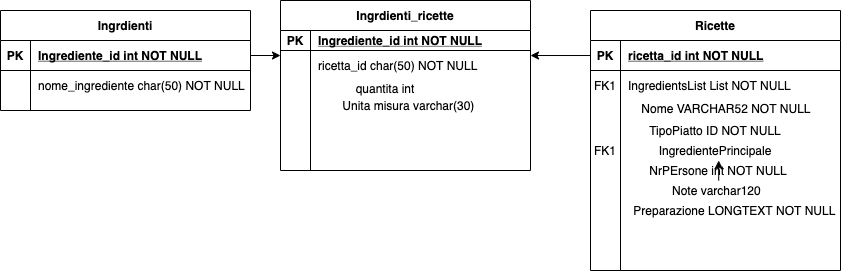

The diagram above was exported from draw.io. Its source (the exported page's mxGraphModel, read from the mxfile embedded in the PNG):
<mxGraphModel dx="1636" dy="376" grid="1" gridSize="10" guides="1" tooltips="1" connect="1" arrows="1" fold="1" page="1" pageScale="1" pageWidth="850" pageHeight="1100" math="0" shadow="0" extFonts="Permanent Marker^https://fonts.googleapis.com/css?family=Permanent+Marker">
  <root>
    <mxCell id="0" />
    <mxCell id="1" parent="0" />
    <mxCell id="C-vyLk0tnHw3VtMMgP7b-2" value="Ricette" style="shape=table;startSize=30;container=1;collapsible=1;childLayout=tableLayout;fixedRows=1;rowLines=0;fontStyle=1;align=center;resizeLast=1;" parent="1" vertex="1">
      <mxGeometry x="450" y="120" width="250" height="260" as="geometry" />
    </mxCell>
    <mxCell id="C-vyLk0tnHw3VtMMgP7b-3" value="" style="shape=partialRectangle;collapsible=0;dropTarget=0;pointerEvents=0;fillColor=none;points=[[0,0.5],[1,0.5]];portConstraint=eastwest;top=0;left=0;right=0;bottom=1;" parent="C-vyLk0tnHw3VtMMgP7b-2" vertex="1">
      <mxGeometry y="30" width="250" height="30" as="geometry" />
    </mxCell>
    <mxCell id="C-vyLk0tnHw3VtMMgP7b-4" value="PK" style="shape=partialRectangle;overflow=hidden;connectable=0;fillColor=none;top=0;left=0;bottom=0;right=0;fontStyle=1;" parent="C-vyLk0tnHw3VtMMgP7b-3" vertex="1">
      <mxGeometry width="30" height="30" as="geometry" />
    </mxCell>
    <mxCell id="C-vyLk0tnHw3VtMMgP7b-5" value="ricetta_id int NOT NULL " style="shape=partialRectangle;overflow=hidden;connectable=0;fillColor=none;top=0;left=0;bottom=0;right=0;align=left;spacingLeft=6;fontStyle=5;" parent="C-vyLk0tnHw3VtMMgP7b-3" vertex="1">
      <mxGeometry x="30" width="220" height="30" as="geometry" />
    </mxCell>
    <mxCell id="C-vyLk0tnHw3VtMMgP7b-6" value="" style="shape=partialRectangle;collapsible=0;dropTarget=0;pointerEvents=0;fillColor=none;points=[[0,0.5],[1,0.5]];portConstraint=eastwest;top=0;left=0;right=0;bottom=0;" parent="C-vyLk0tnHw3VtMMgP7b-2" vertex="1">
      <mxGeometry y="60" width="250" height="30" as="geometry" />
    </mxCell>
    <mxCell id="C-vyLk0tnHw3VtMMgP7b-7" value="FK1" style="shape=partialRectangle;overflow=hidden;connectable=0;fillColor=none;top=0;left=0;bottom=0;right=0;" parent="C-vyLk0tnHw3VtMMgP7b-6" vertex="1">
      <mxGeometry width="30" height="30" as="geometry" />
    </mxCell>
    <mxCell id="C-vyLk0tnHw3VtMMgP7b-8" value="IngredientsList List NOT NULL" style="shape=partialRectangle;overflow=hidden;connectable=0;fillColor=none;top=0;left=0;bottom=0;right=0;align=left;spacingLeft=6;" parent="C-vyLk0tnHw3VtMMgP7b-6" vertex="1">
      <mxGeometry x="30" width="220" height="30" as="geometry" />
    </mxCell>
    <mxCell id="C-vyLk0tnHw3VtMMgP7b-9" value="" style="shape=partialRectangle;collapsible=0;dropTarget=0;pointerEvents=0;fillColor=none;points=[[0,0.5],[1,0.5]];portConstraint=eastwest;top=0;left=0;right=0;bottom=0;" parent="C-vyLk0tnHw3VtMMgP7b-2" vertex="1">
      <mxGeometry y="90" width="250" height="30" as="geometry" />
    </mxCell>
    <mxCell id="C-vyLk0tnHw3VtMMgP7b-10" value="" style="shape=partialRectangle;overflow=hidden;connectable=0;fillColor=none;top=0;left=0;bottom=0;right=0;" parent="C-vyLk0tnHw3VtMMgP7b-9" vertex="1">
      <mxGeometry width="30" height="30" as="geometry" />
    </mxCell>
    <mxCell id="C-vyLk0tnHw3VtMMgP7b-11" value="    Nome VARCHAR52 NOT NULL&#10;" style="shape=partialRectangle;overflow=hidden;connectable=0;fillColor=none;top=0;left=0;bottom=0;right=0;align=left;spacingLeft=6;" parent="C-vyLk0tnHw3VtMMgP7b-9" vertex="1">
      <mxGeometry x="30" width="220" height="30" as="geometry" />
    </mxCell>
    <mxCell id="C-vyLk0tnHw3VtMMgP7b-23" value="Ingrdienti" style="shape=table;startSize=30;container=1;collapsible=1;childLayout=tableLayout;fixedRows=1;rowLines=0;fontStyle=1;align=center;resizeLast=1;" parent="1" vertex="1">
      <mxGeometry x="-140" y="120" width="250" height="100" as="geometry" />
    </mxCell>
    <mxCell id="C-vyLk0tnHw3VtMMgP7b-24" value="" style="shape=partialRectangle;collapsible=0;dropTarget=0;pointerEvents=0;fillColor=none;points=[[0,0.5],[1,0.5]];portConstraint=eastwest;top=0;left=0;right=0;bottom=1;" parent="C-vyLk0tnHw3VtMMgP7b-23" vertex="1">
      <mxGeometry y="30" width="250" height="30" as="geometry" />
    </mxCell>
    <mxCell id="C-vyLk0tnHw3VtMMgP7b-25" value="PK" style="shape=partialRectangle;overflow=hidden;connectable=0;fillColor=none;top=0;left=0;bottom=0;right=0;fontStyle=1;" parent="C-vyLk0tnHw3VtMMgP7b-24" vertex="1">
      <mxGeometry width="30" height="30" as="geometry" />
    </mxCell>
    <mxCell id="C-vyLk0tnHw3VtMMgP7b-26" value="Ingrediente_id int NOT NULL " style="shape=partialRectangle;overflow=hidden;connectable=0;fillColor=none;top=0;left=0;bottom=0;right=0;align=left;spacingLeft=6;fontStyle=5;" parent="C-vyLk0tnHw3VtMMgP7b-24" vertex="1">
      <mxGeometry x="30" width="220" height="30" as="geometry" />
    </mxCell>
    <mxCell id="C-vyLk0tnHw3VtMMgP7b-27" value="" style="shape=partialRectangle;collapsible=0;dropTarget=0;pointerEvents=0;fillColor=none;points=[[0,0.5],[1,0.5]];portConstraint=eastwest;top=0;left=0;right=0;bottom=0;" parent="C-vyLk0tnHw3VtMMgP7b-23" vertex="1">
      <mxGeometry y="60" width="250" height="30" as="geometry" />
    </mxCell>
    <mxCell id="C-vyLk0tnHw3VtMMgP7b-28" value="" style="shape=partialRectangle;overflow=hidden;connectable=0;fillColor=none;top=0;left=0;bottom=0;right=0;" parent="C-vyLk0tnHw3VtMMgP7b-27" vertex="1">
      <mxGeometry width="30" height="30" as="geometry" />
    </mxCell>
    <mxCell id="C-vyLk0tnHw3VtMMgP7b-29" value="nome_ingrediente char(50) NOT NULL" style="shape=partialRectangle;overflow=hidden;connectable=0;fillColor=none;top=0;left=0;bottom=0;right=0;align=left;spacingLeft=6;" parent="C-vyLk0tnHw3VtMMgP7b-27" vertex="1">
      <mxGeometry x="30" width="220" height="30" as="geometry" />
    </mxCell>
    <mxCell id="4ORq3vDy1Z5fvw7befUh-1" value="TipoPiatto ID NOT NULL" style="text;html=1;strokeColor=none;fillColor=none;align=center;verticalAlign=middle;whiteSpace=wrap;rounded=0;" parent="1" vertex="1">
      <mxGeometry x="490" y="230" width="170" height="20" as="geometry" />
    </mxCell>
    <mxCell id="4ORq3vDy1Z5fvw7befUh-2" value="IngredientePrincipale" style="text;html=1;strokeColor=none;fillColor=none;align=center;verticalAlign=middle;whiteSpace=wrap;rounded=0;" parent="1" vertex="1">
      <mxGeometry x="490" y="250" width="170" height="20" as="geometry" />
    </mxCell>
    <mxCell id="4ORq3vDy1Z5fvw7befUh-3" value="NrPErsone int NOT NULL" style="text;html=1;strokeColor=none;fillColor=none;align=center;verticalAlign=middle;whiteSpace=wrap;rounded=0;" parent="1" vertex="1">
      <mxGeometry x="499.38" y="270" width="157.5" height="20" as="geometry" />
    </mxCell>
    <mxCell id="4ORq3vDy1Z5fvw7befUh-5" value="&amp;nbsp; &amp;nbsp; &amp;nbsp; FK1" style="text;html=1;strokeColor=none;fillColor=none;align=center;verticalAlign=middle;whiteSpace=wrap;rounded=0;" parent="1" vertex="1">
      <mxGeometry x="430" y="250" width="50" height="20" as="geometry" />
    </mxCell>
    <mxCell id="4ORq3vDy1Z5fvw7befUh-7" value="" style="edgeStyle=orthogonalEdgeStyle;rounded=0;orthogonalLoop=1;jettySize=auto;html=1;" parent="1" source="4ORq3vDy1Z5fvw7befUh-6" target="4ORq3vDy1Z5fvw7befUh-3" edge="1">
      <mxGeometry relative="1" as="geometry" />
    </mxCell>
    <mxCell id="4ORq3vDy1Z5fvw7befUh-6" value="Note varchar120&amp;nbsp;" style="text;html=1;strokeColor=none;fillColor=none;align=center;verticalAlign=middle;whiteSpace=wrap;rounded=0;" parent="1" vertex="1">
      <mxGeometry x="506.25" y="290" width="143.75" height="20" as="geometry" />
    </mxCell>
    <mxCell id="4ORq3vDy1Z5fvw7befUh-8" value="Preparazione LONGTEXT NOT NULL&amp;nbsp;" style="text;html=1;strokeColor=none;fillColor=none;align=center;verticalAlign=middle;whiteSpace=wrap;rounded=0;" parent="1" vertex="1">
      <mxGeometry x="480" y="310" width="232" height="20" as="geometry" />
    </mxCell>
    <mxCell id="uO24sEHOuvhP-eMNci-7-1" value="Ingrdienti_ricette" style="shape=table;startSize=30;container=1;collapsible=1;childLayout=tableLayout;fixedRows=1;rowLines=0;fontStyle=1;align=center;resizeLast=1;" parent="1" vertex="1">
      <mxGeometry x="140" y="110" width="250" height="170" as="geometry" />
    </mxCell>
    <mxCell id="uO24sEHOuvhP-eMNci-7-2" value="" style="shape=partialRectangle;collapsible=0;dropTarget=0;pointerEvents=0;fillColor=none;points=[[0,0.5],[1,0.5]];portConstraint=eastwest;top=0;left=0;right=0;bottom=1;" parent="uO24sEHOuvhP-eMNci-7-1" vertex="1">
      <mxGeometry y="30" width="250" height="20" as="geometry" />
    </mxCell>
    <mxCell id="uO24sEHOuvhP-eMNci-7-3" value="PK" style="shape=partialRectangle;overflow=hidden;connectable=0;fillColor=none;top=0;left=0;bottom=0;right=0;fontStyle=1;" parent="uO24sEHOuvhP-eMNci-7-2" vertex="1">
      <mxGeometry width="30" height="20" as="geometry" />
    </mxCell>
    <mxCell id="uO24sEHOuvhP-eMNci-7-4" value="Ingrediente_id int NOT NULL " style="shape=partialRectangle;overflow=hidden;connectable=0;fillColor=none;top=0;left=0;bottom=0;right=0;align=left;spacingLeft=6;fontStyle=5;" parent="uO24sEHOuvhP-eMNci-7-2" vertex="1">
      <mxGeometry x="30" width="220" height="20" as="geometry" />
    </mxCell>
    <mxCell id="uO24sEHOuvhP-eMNci-7-5" value="" style="shape=partialRectangle;collapsible=0;dropTarget=0;pointerEvents=0;fillColor=none;points=[[0,0.5],[1,0.5]];portConstraint=eastwest;top=0;left=0;right=0;bottom=0;" parent="uO24sEHOuvhP-eMNci-7-1" vertex="1">
      <mxGeometry y="50" width="250" height="30" as="geometry" />
    </mxCell>
    <mxCell id="uO24sEHOuvhP-eMNci-7-6" value="" style="shape=partialRectangle;overflow=hidden;connectable=0;fillColor=none;top=0;left=0;bottom=0;right=0;" parent="uO24sEHOuvhP-eMNci-7-5" vertex="1">
      <mxGeometry width="30" height="30" as="geometry" />
    </mxCell>
    <mxCell id="uO24sEHOuvhP-eMNci-7-7" value="ricetta_id char(50) NOT NULL" style="shape=partialRectangle;overflow=hidden;connectable=0;fillColor=none;top=0;left=0;bottom=0;right=0;align=left;spacingLeft=6;" parent="uO24sEHOuvhP-eMNci-7-5" vertex="1">
      <mxGeometry x="30" width="220" height="30" as="geometry" />
    </mxCell>
    <mxCell id="uO24sEHOuvhP-eMNci-7-11" value="quantita int" style="text;html=1;strokeColor=none;fillColor=none;align=center;verticalAlign=middle;whiteSpace=wrap;rounded=0;" parent="1" vertex="1">
      <mxGeometry x="150" y="185" width="190" height="25" as="geometry" />
    </mxCell>
    <mxCell id="uO24sEHOuvhP-eMNci-7-12" value="Unita misura varchar(30)&amp;nbsp;" style="text;html=1;strokeColor=none;fillColor=none;align=center;verticalAlign=middle;whiteSpace=wrap;rounded=0;" parent="1" vertex="1">
      <mxGeometry x="140" y="205" width="260" height="20" as="geometry" />
    </mxCell>
    <mxCell id="uO24sEHOuvhP-eMNci-7-13" style="edgeStyle=orthogonalEdgeStyle;rounded=0;orthogonalLoop=1;jettySize=auto;html=1;exitX=1;exitY=0.5;exitDx=0;exitDy=0;entryX=0;entryY=0.167;entryDx=0;entryDy=0;entryPerimeter=0;" parent="1" source="C-vyLk0tnHw3VtMMgP7b-24" target="uO24sEHOuvhP-eMNci-7-5" edge="1">
      <mxGeometry relative="1" as="geometry" />
    </mxCell>
    <mxCell id="uO24sEHOuvhP-eMNci-7-14" style="edgeStyle=orthogonalEdgeStyle;rounded=0;orthogonalLoop=1;jettySize=auto;html=1;entryX=1;entryY=0.167;entryDx=0;entryDy=0;entryPerimeter=0;" parent="1" source="C-vyLk0tnHw3VtMMgP7b-3" target="uO24sEHOuvhP-eMNci-7-5" edge="1">
      <mxGeometry relative="1" as="geometry" />
    </mxCell>
  </root>
</mxGraphModel>